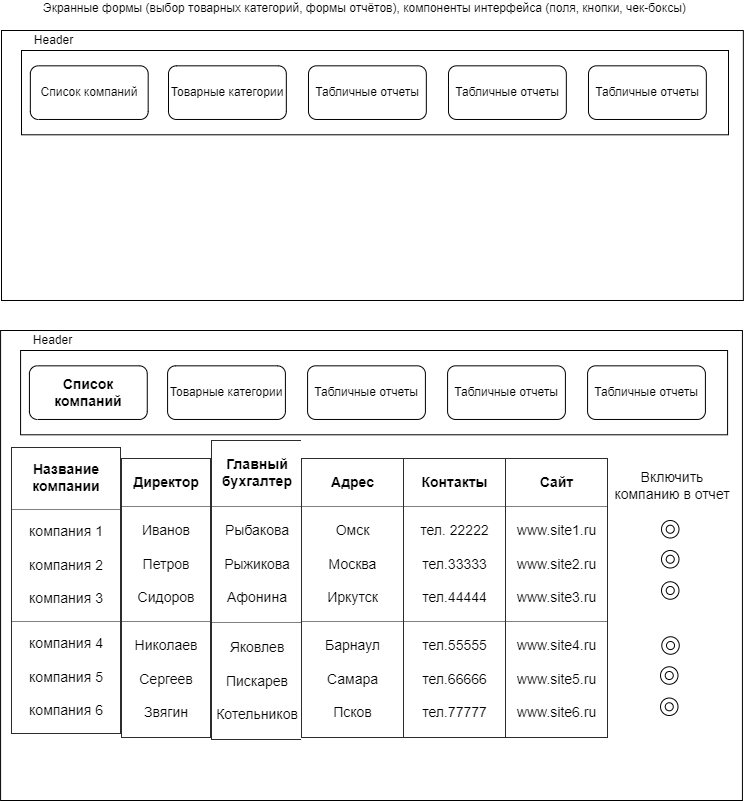

The diagram above was exported from draw.io. Its source (the exported page's mxGraphModel, read from the mxfile embedded in the PNG):
<mxGraphModel dx="1887" dy="478" grid="1" gridSize="10" guides="1" tooltips="1" connect="1" arrows="1" fold="1" page="1" pageScale="1" pageWidth="827" pageHeight="1169" math="0" shadow="0">
  <root>
    <mxCell id="0" />
    <mxCell id="1" parent="0" />
    <mxCell id="2" value="&lt;div&gt;Экранные формы (выбор товарных категорий, формы отчётов), компоненты интерфейса (поля, кнопки, чек-боксы)&lt;/div&gt;&lt;div&gt;&lt;br&gt;&lt;/div&gt;" style="text;html=1;align=left;verticalAlign=middle;resizable=0;points=[];autosize=1;strokeColor=none;fillColor=none;" vertex="1" parent="1">
      <mxGeometry x="-740" y="10" width="660" height="30" as="geometry" />
    </mxCell>
    <mxCell id="16" value="" style="rounded=0;whiteSpace=wrap;html=1;" vertex="1" parent="1">
      <mxGeometry x="-780" y="40" width="741.85" height="270" as="geometry" />
    </mxCell>
    <mxCell id="18" value="" style="group" vertex="1" connectable="0" parent="1">
      <mxGeometry x="-760" y="40" width="707" height="104.29000000000002" as="geometry" />
    </mxCell>
    <mxCell id="4" value="Header" style="text;html=1;align=center;verticalAlign=middle;resizable=0;points=[];autosize=1;strokeColor=none;fillColor=none;" vertex="1" parent="18">
      <mxGeometry x="7" width="50" height="20" as="geometry" />
    </mxCell>
    <mxCell id="3" value="" style="rounded=0;whiteSpace=wrap;html=1;" vertex="1" parent="18">
      <mxGeometry y="20" width="707" height="84.29" as="geometry" />
    </mxCell>
    <mxCell id="11" value="Табличные отчеты" style="rounded=1;whiteSpace=wrap;html=1;" vertex="1" parent="18">
      <mxGeometry x="566.9999208523592" y="35.32800878787879" width="117.83333333333331" height="53.63909090909092" as="geometry" />
    </mxCell>
    <mxCell id="6" value="Список компаний" style="rounded=1;whiteSpace=wrap;html=1;" vertex="1" parent="18">
      <mxGeometry x="8.850951293759522" y="35.32800878787879" width="117.83333333333333" height="53.63909090909092" as="geometry" />
    </mxCell>
    <mxCell id="10" value="Табличные отчеты" style="rounded=1;whiteSpace=wrap;html=1;" vertex="1" parent="18">
      <mxGeometry x="426.99549923896495" y="35.32800878787879" width="117.83333333333331" height="53.63909090909092" as="geometry" />
    </mxCell>
    <mxCell id="7" value="Товарные категории" style="rounded=1;whiteSpace=wrap;html=1;" vertex="1" parent="18">
      <mxGeometry x="147.0006453576865" y="35.32800878787879" width="117.83333333333331" height="53.63909090909092" as="geometry" />
    </mxCell>
    <mxCell id="8" value="Табличные отчеты" style="rounded=1;whiteSpace=wrap;html=1;" vertex="1" parent="18">
      <mxGeometry x="287.0032298325723" y="35.32800878787879" width="117.83333333333331" height="53.63909090909092" as="geometry" />
    </mxCell>
    <mxCell id="20" value="" style="rounded=0;whiteSpace=wrap;html=1;" vertex="1" parent="1">
      <mxGeometry x="-780.92" y="340" width="741.85" height="470" as="geometry" />
    </mxCell>
    <mxCell id="21" value="" style="group" vertex="1" connectable="0" parent="1">
      <mxGeometry x="-760.92" y="340" width="707" height="104.29000000000002" as="geometry" />
    </mxCell>
    <mxCell id="22" value="Header" style="text;html=1;align=center;verticalAlign=middle;resizable=0;points=[];autosize=1;strokeColor=none;fillColor=none;" vertex="1" parent="21">
      <mxGeometry x="7" width="50" height="20" as="geometry" />
    </mxCell>
    <mxCell id="23" value="" style="rounded=0;whiteSpace=wrap;html=1;" vertex="1" parent="21">
      <mxGeometry y="20" width="707" height="84.29" as="geometry" />
    </mxCell>
    <mxCell id="24" value="Табличные отчеты" style="rounded=1;whiteSpace=wrap;html=1;" vertex="1" parent="21">
      <mxGeometry x="566.9999208523592" y="35.32800878787879" width="117.83333333333331" height="53.63909090909092" as="geometry" />
    </mxCell>
    <mxCell id="25" value="&lt;b&gt;&lt;font style=&quot;font-size: 14px&quot;&gt;Список компаний&lt;/font&gt;&lt;/b&gt;" style="rounded=1;whiteSpace=wrap;html=1;" vertex="1" parent="21">
      <mxGeometry x="8.850951293759522" y="35.32800878787879" width="117.83333333333333" height="53.63909090909092" as="geometry" />
    </mxCell>
    <mxCell id="26" value="Табличные отчеты" style="rounded=1;whiteSpace=wrap;html=1;" vertex="1" parent="21">
      <mxGeometry x="426.99549923896495" y="35.32800878787879" width="117.83333333333331" height="53.63909090909092" as="geometry" />
    </mxCell>
    <mxCell id="27" value="Товарные категории" style="rounded=1;whiteSpace=wrap;html=1;" vertex="1" parent="21">
      <mxGeometry x="147.0006453576865" y="35.32800878787879" width="117.83333333333331" height="53.63909090909092" as="geometry" />
    </mxCell>
    <mxCell id="28" value="Табличные отчеты" style="rounded=1;whiteSpace=wrap;html=1;" vertex="1" parent="21">
      <mxGeometry x="287.0032298325723" y="35.32800878787879" width="117.83333333333331" height="53.63909090909092" as="geometry" />
    </mxCell>
    <mxCell id="35" value="" style="group" vertex="1" connectable="0" parent="1">
      <mxGeometry x="-770" y="450" width="720" height="300" as="geometry" />
    </mxCell>
    <mxCell id="29" value="&lt;table border=&quot;1&quot; width=&quot;100%&quot; cellpadding=&quot;4&quot; style=&quot;width: 100% ; height: 100% ; border-collapse: collapse&quot;&gt;&lt;tbody&gt;&lt;tr&gt;&lt;th align=&quot;center&quot;&gt;Название компании&lt;/th&gt;&lt;/tr&gt;&lt;tr&gt;&lt;td align=&quot;center&quot;&gt;компания 1&lt;br&gt;&lt;br&gt;компания 2&lt;br&gt;&lt;br&gt;компания 3&lt;/td&gt;&lt;/tr&gt;&lt;tr&gt;&lt;td align=&quot;center&quot;&gt;компания 4&lt;br&gt;&lt;br&gt;компания 5&lt;br&gt;&lt;br&gt;компания 6&lt;/td&gt;&lt;/tr&gt;&lt;/tbody&gt;&lt;/table&gt;" style="text;html=1;strokeColor=none;fillColor=none;overflow=fill;fontSize=14;whiteSpace=wrap;" vertex="1" parent="35">
      <mxGeometry y="7" width="110" height="287" as="geometry" />
    </mxCell>
    <mxCell id="30" value="&lt;table border=&quot;1&quot; width=&quot;100%&quot; cellpadding=&quot;4&quot; style=&quot;width: 100% ; height: 100% ; border-collapse: collapse&quot;&gt;&lt;tbody&gt;&lt;tr&gt;&lt;th align=&quot;center&quot;&gt;Директор&lt;/th&gt;&lt;/tr&gt;&lt;tr&gt;&lt;td align=&quot;center&quot;&gt;Иванов&lt;br&gt;&lt;br&gt;Петров&lt;br&gt;&lt;br&gt;Сидоров&lt;/td&gt;&lt;/tr&gt;&lt;tr&gt;&lt;td align=&quot;center&quot;&gt;Николаев&lt;br&gt;&lt;br&gt;Сергеев&lt;br&gt;&lt;br&gt;Звягин&lt;/td&gt;&lt;/tr&gt;&lt;/tbody&gt;&lt;/table&gt;" style="text;html=1;strokeColor=none;fillColor=none;overflow=fill;fontSize=14;" vertex="1" parent="35">
      <mxGeometry x="110" y="18" width="90" height="280" as="geometry" />
    </mxCell>
    <mxCell id="31" value="&lt;table border=&quot;1&quot; width=&quot;100%&quot; cellpadding=&quot;4&quot; style=&quot;width: 100% ; height: 100% ; border-collapse: collapse&quot;&gt;&lt;tbody&gt;&lt;tr&gt;&lt;th align=&quot;center&quot;&gt;Главный бухгалтер&lt;/th&gt;&lt;/tr&gt;&lt;tr&gt;&lt;td align=&quot;center&quot;&gt;Рыбакова&lt;br&gt;&lt;br&gt;Рыжикова&lt;br&gt;&lt;br&gt;Афонина&lt;/td&gt;&lt;/tr&gt;&lt;tr&gt;&lt;td align=&quot;center&quot;&gt;Яковлев&lt;br&gt;&lt;br&gt;Пискарев&lt;br&gt;&lt;br&gt;Котельников&lt;/td&gt;&lt;/tr&gt;&lt;/tbody&gt;&lt;/table&gt;" style="text;html=1;strokeColor=none;fillColor=none;overflow=fill;fontSize=14;whiteSpace=wrap;" vertex="1" parent="35">
      <mxGeometry x="200" width="90" height="300" as="geometry" />
    </mxCell>
    <mxCell id="32" value="&lt;table border=&quot;1&quot; width=&quot;100%&quot; cellpadding=&quot;4&quot; style=&quot;width: 100% ; height: 100% ; border-collapse: collapse&quot;&gt;&lt;tbody&gt;&lt;tr&gt;&lt;th align=&quot;center&quot;&gt;Адрес&lt;/th&gt;&lt;/tr&gt;&lt;tr&gt;&lt;td align=&quot;center&quot;&gt;Омск&lt;br&gt;&lt;br&gt;Москва&lt;br&gt;&lt;br&gt;Иркутск&lt;/td&gt;&lt;/tr&gt;&lt;tr&gt;&lt;td align=&quot;center&quot;&gt;Барнаул&lt;br&gt;&lt;br&gt;Самара&lt;br&gt;&lt;br&gt;Псков&lt;/td&gt;&lt;/tr&gt;&lt;/tbody&gt;&lt;/table&gt;" style="text;html=1;strokeColor=none;fillColor=none;overflow=fill;fontSize=14;" vertex="1" parent="35">
      <mxGeometry x="290" y="18" width="103" height="280" as="geometry" />
    </mxCell>
    <mxCell id="33" value="&lt;table border=&quot;1&quot; width=&quot;100%&quot; cellpadding=&quot;4&quot; style=&quot;width: 100% ; height: 100% ; border-collapse: collapse&quot;&gt;&lt;tbody&gt;&lt;tr&gt;&lt;th align=&quot;center&quot;&gt;Контакты&lt;/th&gt;&lt;/tr&gt;&lt;tr&gt;&lt;td align=&quot;center&quot;&gt;тел. 22222&lt;br&gt;&lt;br&gt;тел.33333&lt;br&gt;&lt;br&gt;тел.44444&lt;/td&gt;&lt;/tr&gt;&lt;tr&gt;&lt;td align=&quot;center&quot;&gt;тел.55555&lt;br&gt;&lt;br&gt;тел.66666&lt;br&gt;&lt;br&gt;тел.77777&lt;/td&gt;&lt;/tr&gt;&lt;/tbody&gt;&lt;/table&gt;" style="text;html=1;strokeColor=none;fillColor=none;overflow=fill;fontSize=14;" vertex="1" parent="35">
      <mxGeometry x="392" y="18" width="103" height="280" as="geometry" />
    </mxCell>
    <mxCell id="34" value="&lt;table border=&quot;1&quot; width=&quot;100%&quot; cellpadding=&quot;4&quot; style=&quot;width: 100% ; height: 100% ; border-collapse: collapse&quot;&gt;&lt;tbody&gt;&lt;tr&gt;&lt;th align=&quot;center&quot;&gt;Сайт&lt;/th&gt;&lt;/tr&gt;&lt;tr&gt;&lt;td align=&quot;center&quot;&gt;www.site1.ru&lt;br&gt;&lt;br&gt;www.site2.ru&lt;br&gt;&lt;br&gt;www.site3.ru&lt;br&gt;&lt;/td&gt;&lt;/tr&gt;&lt;tr&gt;&lt;td align=&quot;center&quot;&gt;www.site4.ru&lt;br&gt;&lt;br&gt;www.site5.ru&lt;br&gt;&lt;br&gt;www.site6.ru&lt;br&gt;&lt;/td&gt;&lt;/tr&gt;&lt;/tbody&gt;&lt;/table&gt;" style="text;html=1;strokeColor=none;fillColor=none;overflow=fill;fontSize=14;" vertex="1" parent="35">
      <mxGeometry x="494" y="18" width="103" height="280" as="geometry" />
    </mxCell>
    <mxCell id="46" value="" style="group" vertex="1" connectable="0" parent="35">
      <mxGeometry x="650" y="80" width="17.5" height="17.5" as="geometry" />
    </mxCell>
    <mxCell id="47" value="" style="ellipse;whiteSpace=wrap;html=1;aspect=fixed;fontSize=14;" vertex="1" parent="46">
      <mxGeometry width="17.5" height="17.5" as="geometry" />
    </mxCell>
    <mxCell id="48" value="" style="ellipse;whiteSpace=wrap;html=1;aspect=fixed;fontSize=14;" vertex="1" parent="46">
      <mxGeometry x="4.730697674418607" y="4.730697674418607" width="8.038604651162792" height="8.038604651162792" as="geometry" />
    </mxCell>
    <mxCell id="71" value="Включить компанию в отчет" style="text;html=1;strokeColor=none;fillColor=none;align=center;verticalAlign=middle;whiteSpace=wrap;rounded=0;fontSize=14;" vertex="1" parent="35">
      <mxGeometry x="601" y="30" width="120" height="30" as="geometry" />
    </mxCell>
    <mxCell id="49" value="" style="group" vertex="1" connectable="0" parent="1">
      <mxGeometry x="-120" y="591.25" width="17.5" height="17.5" as="geometry" />
    </mxCell>
    <mxCell id="50" value="" style="ellipse;whiteSpace=wrap;html=1;aspect=fixed;fontSize=14;" vertex="1" parent="49">
      <mxGeometry width="17.5" height="17.5" as="geometry" />
    </mxCell>
    <mxCell id="51" value="" style="ellipse;whiteSpace=wrap;html=1;aspect=fixed;fontSize=14;" vertex="1" parent="49">
      <mxGeometry x="4.730697674418607" y="4.730697674418607" width="8.038604651162792" height="8.038604651162792" as="geometry" />
    </mxCell>
    <mxCell id="54" value="" style="group" vertex="1" connectable="0" parent="1">
      <mxGeometry x="-120" y="560" width="17.5" height="17.5" as="geometry" />
    </mxCell>
    <mxCell id="55" value="" style="ellipse;whiteSpace=wrap;html=1;aspect=fixed;fontSize=14;" vertex="1" parent="54">
      <mxGeometry width="17.5" height="17.5" as="geometry" />
    </mxCell>
    <mxCell id="56" value="" style="ellipse;whiteSpace=wrap;html=1;aspect=fixed;fontSize=14;" vertex="1" parent="54">
      <mxGeometry x="4.730697674418607" y="4.730697674418607" width="8.038604651162792" height="8.038604651162792" as="geometry" />
    </mxCell>
    <mxCell id="59" value="" style="group" vertex="1" connectable="0" parent="1">
      <mxGeometry x="-121" y="707.5193023255814" width="17.5" height="17.5" as="geometry" />
    </mxCell>
    <mxCell id="60" value="" style="ellipse;whiteSpace=wrap;html=1;aspect=fixed;fontSize=14;" vertex="1" parent="59">
      <mxGeometry width="17.5" height="17.5" as="geometry" />
    </mxCell>
    <mxCell id="61" value="" style="ellipse;whiteSpace=wrap;html=1;aspect=fixed;fontSize=14;" vertex="1" parent="59">
      <mxGeometry x="4.730697674418607" y="4.730697674418607" width="8.038604651162792" height="8.038604651162792" as="geometry" />
    </mxCell>
    <mxCell id="62" value="" style="group" vertex="1" connectable="0" parent="1">
      <mxGeometry x="-121" y="676.2693023255814" width="17.5" height="17.5" as="geometry" />
    </mxCell>
    <mxCell id="63" value="" style="ellipse;whiteSpace=wrap;html=1;aspect=fixed;fontSize=14;" vertex="1" parent="62">
      <mxGeometry width="17.5" height="17.5" as="geometry" />
    </mxCell>
    <mxCell id="64" value="" style="ellipse;whiteSpace=wrap;html=1;aspect=fixed;fontSize=14;" vertex="1" parent="62">
      <mxGeometry x="4.730697674418607" y="4.730697674418607" width="8.038604651162792" height="8.038604651162792" as="geometry" />
    </mxCell>
    <mxCell id="65" value="" style="ellipse;whiteSpace=wrap;html=1;aspect=fixed;fontSize=14;" vertex="1" parent="1">
      <mxGeometry x="-116.26930232558139" y="651" width="8.038604651162792" height="8.038604651162792" as="geometry" />
    </mxCell>
    <mxCell id="67" value="" style="group" vertex="1" connectable="0" parent="1">
      <mxGeometry x="-119.73" y="646.27" width="17.5" height="17.5" as="geometry" />
    </mxCell>
    <mxCell id="68" value="" style="ellipse;whiteSpace=wrap;html=1;aspect=fixed;fontSize=14;" vertex="1" parent="67">
      <mxGeometry width="17.5" height="17.5" as="geometry" />
    </mxCell>
    <mxCell id="69" value="" style="ellipse;whiteSpace=wrap;html=1;aspect=fixed;fontSize=14;" vertex="1" parent="67">
      <mxGeometry x="4.730697674418607" y="4.730697674418607" width="8.038604651162792" height="8.038604651162792" as="geometry" />
    </mxCell>
  </root>
</mxGraphModel>